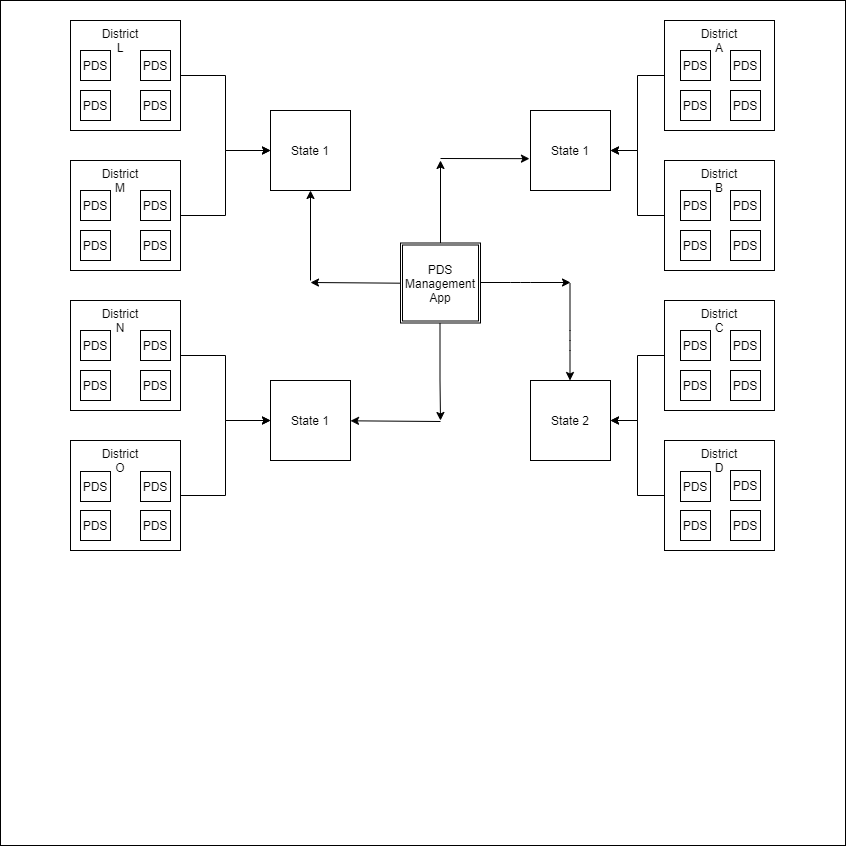

The diagram above was exported from draw.io. Its source (the exported page's mxGraphModel, read from the mxfile embedded in the PNG):
<mxGraphModel dx="1865" dy="539" grid="1" gridSize="10" guides="1" tooltips="1" connect="1" arrows="1" fold="1" page="1" pageScale="1" pageWidth="827" pageHeight="1169" math="0" shadow="0">
  <root>
    <mxCell id="0" />
    <mxCell id="1" parent="0" />
    <mxCell id="hPaSfIj-hKXSL5zPjpr9-1" value="" style="whiteSpace=wrap;html=1;aspect=fixed;" parent="1" vertex="1">
      <mxGeometry x="-250" y="60" width="845" height="845" as="geometry" />
    </mxCell>
    <mxCell id="hPaSfIj-hKXSL5zPjpr9-25" value="" style="edgeStyle=orthogonalEdgeStyle;rounded=0;orthogonalLoop=1;jettySize=auto;html=1;" parent="1" source="hPaSfIj-hKXSL5zPjpr9-2" target="hPaSfIj-hKXSL5zPjpr9-24" edge="1">
      <mxGeometry relative="1" as="geometry" />
    </mxCell>
    <mxCell id="hPaSfIj-hKXSL5zPjpr9-2" value="" style="whiteSpace=wrap;html=1;aspect=fixed;" parent="1" vertex="1">
      <mxGeometry x="414" y="80" width="110" height="110" as="geometry" />
    </mxCell>
    <mxCell id="hPaSfIj-hKXSL5zPjpr9-3" value="PDS" style="whiteSpace=wrap;html=1;aspect=fixed;" parent="1" vertex="1">
      <mxGeometry x="430" y="110" width="30" height="30" as="geometry" />
    </mxCell>
    <mxCell id="hPaSfIj-hKXSL5zPjpr9-4" value="PDS" style="whiteSpace=wrap;html=1;aspect=fixed;" parent="1" vertex="1">
      <mxGeometry x="480" y="110" width="30" height="30" as="geometry" />
    </mxCell>
    <mxCell id="hPaSfIj-hKXSL5zPjpr9-8" value="PDS" style="whiteSpace=wrap;html=1;aspect=fixed;" parent="1" vertex="1">
      <mxGeometry x="430" y="150" width="30" height="30" as="geometry" />
    </mxCell>
    <mxCell id="hPaSfIj-hKXSL5zPjpr9-9" value="PDS" style="whiteSpace=wrap;html=1;aspect=fixed;" parent="1" vertex="1">
      <mxGeometry x="480" y="150" width="30" height="30" as="geometry" />
    </mxCell>
    <mxCell id="hPaSfIj-hKXSL5zPjpr9-26" value="" style="edgeStyle=orthogonalEdgeStyle;rounded=0;orthogonalLoop=1;jettySize=auto;html=1;" parent="1" source="hPaSfIj-hKXSL5zPjpr9-19" target="hPaSfIj-hKXSL5zPjpr9-24" edge="1">
      <mxGeometry relative="1" as="geometry" />
    </mxCell>
    <mxCell id="hPaSfIj-hKXSL5zPjpr9-19" value="" style="whiteSpace=wrap;html=1;aspect=fixed;" parent="1" vertex="1">
      <mxGeometry x="414" y="220" width="110" height="110" as="geometry" />
    </mxCell>
    <mxCell id="hPaSfIj-hKXSL5zPjpr9-20" value="PDS" style="whiteSpace=wrap;html=1;aspect=fixed;" parent="1" vertex="1">
      <mxGeometry x="430" y="250" width="30" height="30" as="geometry" />
    </mxCell>
    <mxCell id="hPaSfIj-hKXSL5zPjpr9-21" value="PDS" style="whiteSpace=wrap;html=1;aspect=fixed;" parent="1" vertex="1">
      <mxGeometry x="480" y="250" width="30" height="30" as="geometry" />
    </mxCell>
    <mxCell id="hPaSfIj-hKXSL5zPjpr9-22" value="PDS" style="whiteSpace=wrap;html=1;aspect=fixed;" parent="1" vertex="1">
      <mxGeometry x="430" y="290" width="30" height="30" as="geometry" />
    </mxCell>
    <mxCell id="hPaSfIj-hKXSL5zPjpr9-23" value="PDS" style="whiteSpace=wrap;html=1;aspect=fixed;" parent="1" vertex="1">
      <mxGeometry x="480" y="290" width="30" height="30" as="geometry" />
    </mxCell>
    <mxCell id="hPaSfIj-hKXSL5zPjpr9-24" value="State 1" style="whiteSpace=wrap;html=1;aspect=fixed;" parent="1" vertex="1">
      <mxGeometry x="280" y="170" width="80" height="80" as="geometry" />
    </mxCell>
    <mxCell id="hPaSfIj-hKXSL5zPjpr9-30" value="" style="edgeStyle=orthogonalEdgeStyle;rounded=0;orthogonalLoop=1;jettySize=auto;html=1;" parent="1" source="hPaSfIj-hKXSL5zPjpr9-27" target="hPaSfIj-hKXSL5zPjpr9-29" edge="1">
      <mxGeometry relative="1" as="geometry" />
    </mxCell>
    <mxCell id="hPaSfIj-hKXSL5zPjpr9-27" value="" style="whiteSpace=wrap;html=1;aspect=fixed;" parent="1" vertex="1">
      <mxGeometry x="414" y="360" width="110" height="110" as="geometry" />
    </mxCell>
    <mxCell id="hPaSfIj-hKXSL5zPjpr9-31" value="" style="edgeStyle=orthogonalEdgeStyle;rounded=0;orthogonalLoop=1;jettySize=auto;html=1;" parent="1" source="hPaSfIj-hKXSL5zPjpr9-28" target="hPaSfIj-hKXSL5zPjpr9-29" edge="1">
      <mxGeometry relative="1" as="geometry" />
    </mxCell>
    <mxCell id="hPaSfIj-hKXSL5zPjpr9-28" value="" style="whiteSpace=wrap;html=1;aspect=fixed;" parent="1" vertex="1">
      <mxGeometry x="414" y="500" width="110" height="110" as="geometry" />
    </mxCell>
    <mxCell id="hPaSfIj-hKXSL5zPjpr9-29" value="State 2" style="whiteSpace=wrap;html=1;aspect=fixed;" parent="1" vertex="1">
      <mxGeometry x="280" y="440" width="80" height="80" as="geometry" />
    </mxCell>
    <mxCell id="hPaSfIj-hKXSL5zPjpr9-32" value="PDS" style="whiteSpace=wrap;html=1;aspect=fixed;" parent="1" vertex="1">
      <mxGeometry x="430" y="390" width="30" height="30" as="geometry" />
    </mxCell>
    <mxCell id="hPaSfIj-hKXSL5zPjpr9-33" value="PDS" style="whiteSpace=wrap;html=1;aspect=fixed;" parent="1" vertex="1">
      <mxGeometry x="480" y="390" width="30" height="30" as="geometry" />
    </mxCell>
    <mxCell id="hPaSfIj-hKXSL5zPjpr9-34" value="PDS" style="whiteSpace=wrap;html=1;aspect=fixed;" parent="1" vertex="1">
      <mxGeometry x="430" y="430" width="30" height="30" as="geometry" />
    </mxCell>
    <mxCell id="hPaSfIj-hKXSL5zPjpr9-35" value="PDS" style="whiteSpace=wrap;html=1;aspect=fixed;" parent="1" vertex="1">
      <mxGeometry x="480" y="430" width="30" height="30" as="geometry" />
    </mxCell>
    <mxCell id="hPaSfIj-hKXSL5zPjpr9-36" value="PDS" style="whiteSpace=wrap;html=1;aspect=fixed;" parent="1" vertex="1">
      <mxGeometry x="430" y="531" width="30" height="30" as="geometry" />
    </mxCell>
    <mxCell id="hPaSfIj-hKXSL5zPjpr9-37" value="PDS" style="whiteSpace=wrap;html=1;aspect=fixed;" parent="1" vertex="1">
      <mxGeometry x="480" y="530" width="30" height="30" as="geometry" />
    </mxCell>
    <mxCell id="hPaSfIj-hKXSL5zPjpr9-38" value="PDS" style="whiteSpace=wrap;html=1;aspect=fixed;" parent="1" vertex="1">
      <mxGeometry x="430" y="570" width="30" height="30" as="geometry" />
    </mxCell>
    <mxCell id="hPaSfIj-hKXSL5zPjpr9-39" value="PDS" style="whiteSpace=wrap;html=1;aspect=fixed;" parent="1" vertex="1">
      <mxGeometry x="480" y="570" width="30" height="30" as="geometry" />
    </mxCell>
    <mxCell id="hPaSfIj-hKXSL5zPjpr9-40" value="District A" style="text;html=1;strokeColor=none;fillColor=none;align=center;verticalAlign=middle;whiteSpace=wrap;rounded=0;" parent="1" vertex="1">
      <mxGeometry x="449" y="90" width="40" height="20" as="geometry" />
    </mxCell>
    <mxCell id="hPaSfIj-hKXSL5zPjpr9-41" value="District B" style="text;html=1;strokeColor=none;fillColor=none;align=center;verticalAlign=middle;whiteSpace=wrap;rounded=0;" parent="1" vertex="1">
      <mxGeometry x="449" y="230" width="40" height="20" as="geometry" />
    </mxCell>
    <mxCell id="hPaSfIj-hKXSL5zPjpr9-42" value="District C" style="text;html=1;strokeColor=none;fillColor=none;align=center;verticalAlign=middle;whiteSpace=wrap;rounded=0;" parent="1" vertex="1">
      <mxGeometry x="449" y="370" width="40" height="20" as="geometry" />
    </mxCell>
    <mxCell id="hPaSfIj-hKXSL5zPjpr9-43" value="District D" style="text;html=1;strokeColor=none;fillColor=none;align=center;verticalAlign=middle;whiteSpace=wrap;rounded=0;" parent="1" vertex="1">
      <mxGeometry x="449" y="510" width="40" height="20" as="geometry" />
    </mxCell>
    <mxCell id="q5KhdU5EtqIeiJ06LWbU-3" value="PDS Management App" style="shape=ext;double=1;whiteSpace=wrap;html=1;aspect=fixed;" vertex="1" parent="1">
      <mxGeometry x="150" y="302.5" width="80" height="80" as="geometry" />
    </mxCell>
    <mxCell id="q5KhdU5EtqIeiJ06LWbU-11" value="" style="endArrow=classic;html=1;entryX=-0.013;entryY=0.602;entryDx=0;entryDy=0;entryPerimeter=0;" edge="1" parent="1" target="hPaSfIj-hKXSL5zPjpr9-24">
      <mxGeometry width="50" height="50" relative="1" as="geometry">
        <mxPoint x="190" y="218" as="sourcePoint" />
        <mxPoint x="440" y="280" as="targetPoint" />
      </mxGeometry>
    </mxCell>
    <mxCell id="q5KhdU5EtqIeiJ06LWbU-14" value="" style="endArrow=classic;html=1;exitX=0.5;exitY=0;exitDx=0;exitDy=0;endFill=1;" edge="1" parent="1" source="q5KhdU5EtqIeiJ06LWbU-3">
      <mxGeometry width="50" height="50" relative="1" as="geometry">
        <mxPoint x="390" y="330" as="sourcePoint" />
        <mxPoint x="190" y="220" as="targetPoint" />
      </mxGeometry>
    </mxCell>
    <mxCell id="q5KhdU5EtqIeiJ06LWbU-15" value="" style="endArrow=classic;html=1;endFill=1;" edge="1" parent="1">
      <mxGeometry width="50" height="50" relative="1" as="geometry">
        <mxPoint x="319.5" y="343" as="sourcePoint" />
        <mxPoint x="319.5" y="440" as="targetPoint" />
        <Array as="points">
          <mxPoint x="319.5" y="400" />
        </Array>
      </mxGeometry>
    </mxCell>
    <mxCell id="q5KhdU5EtqIeiJ06LWbU-16" value="" style="endArrow=classic;html=1;" edge="1" parent="1">
      <mxGeometry width="50" height="50" relative="1" as="geometry">
        <mxPoint x="230" y="342" as="sourcePoint" />
        <mxPoint x="320" y="342" as="targetPoint" />
        <Array as="points">
          <mxPoint x="270" y="342" />
        </Array>
      </mxGeometry>
    </mxCell>
    <mxCell id="q5KhdU5EtqIeiJ06LWbU-17" value="State 1" style="whiteSpace=wrap;html=1;aspect=fixed;" vertex="1" parent="1">
      <mxGeometry x="20" y="170" width="80" height="80" as="geometry" />
    </mxCell>
    <mxCell id="q5KhdU5EtqIeiJ06LWbU-18" value="State 1" style="whiteSpace=wrap;html=1;aspect=fixed;" vertex="1" parent="1">
      <mxGeometry x="20" y="440" width="80" height="80" as="geometry" />
    </mxCell>
    <mxCell id="q5KhdU5EtqIeiJ06LWbU-19" value="" style="endArrow=classic;html=1;endFill=1;" edge="1" parent="1">
      <mxGeometry width="50" height="50" relative="1" as="geometry">
        <mxPoint x="189.5" y="382.5" as="sourcePoint" />
        <mxPoint x="190" y="480" as="targetPoint" />
        <Array as="points">
          <mxPoint x="189.5" y="439.5" />
        </Array>
      </mxGeometry>
    </mxCell>
    <mxCell id="q5KhdU5EtqIeiJ06LWbU-20" value="" style="endArrow=classic;html=1;" edge="1" parent="1" target="q5KhdU5EtqIeiJ06LWbU-18">
      <mxGeometry width="50" height="50" relative="1" as="geometry">
        <mxPoint x="190" y="481" as="sourcePoint" />
        <mxPoint x="210" y="330" as="targetPoint" />
      </mxGeometry>
    </mxCell>
    <mxCell id="q5KhdU5EtqIeiJ06LWbU-21" value="" style="endArrow=classic;html=1;" edge="1" parent="1">
      <mxGeometry width="50" height="50" relative="1" as="geometry">
        <mxPoint x="150" y="342.69" as="sourcePoint" />
        <mxPoint x="60" y="341.99769230769226" as="targetPoint" />
      </mxGeometry>
    </mxCell>
    <mxCell id="q5KhdU5EtqIeiJ06LWbU-22" value="" style="endArrow=classic;html=1;entryX=0.5;entryY=1;entryDx=0;entryDy=0;" edge="1" parent="1" target="q5KhdU5EtqIeiJ06LWbU-17">
      <mxGeometry width="50" height="50" relative="1" as="geometry">
        <mxPoint x="60" y="340" as="sourcePoint" />
        <mxPoint x="60" y="260" as="targetPoint" />
      </mxGeometry>
    </mxCell>
    <mxCell id="q5KhdU5EtqIeiJ06LWbU-47" value="" style="edgeStyle=orthogonalEdgeStyle;rounded=0;orthogonalLoop=1;jettySize=auto;html=1;endArrow=classic;endFill=1;" edge="1" parent="1" source="q5KhdU5EtqIeiJ06LWbU-23" target="q5KhdU5EtqIeiJ06LWbU-17">
      <mxGeometry relative="1" as="geometry" />
    </mxCell>
    <mxCell id="q5KhdU5EtqIeiJ06LWbU-23" value="" style="whiteSpace=wrap;html=1;aspect=fixed;" vertex="1" parent="1">
      <mxGeometry x="-180" y="80" width="110" height="110" as="geometry" />
    </mxCell>
    <mxCell id="q5KhdU5EtqIeiJ06LWbU-48" value="" style="edgeStyle=orthogonalEdgeStyle;rounded=0;orthogonalLoop=1;jettySize=auto;html=1;endArrow=classic;endFill=1;" edge="1" parent="1" source="q5KhdU5EtqIeiJ06LWbU-24" target="q5KhdU5EtqIeiJ06LWbU-17">
      <mxGeometry relative="1" as="geometry" />
    </mxCell>
    <mxCell id="q5KhdU5EtqIeiJ06LWbU-24" value="" style="whiteSpace=wrap;html=1;aspect=fixed;" vertex="1" parent="1">
      <mxGeometry x="-180" y="220" width="110" height="110" as="geometry" />
    </mxCell>
    <mxCell id="q5KhdU5EtqIeiJ06LWbU-49" value="" style="edgeStyle=orthogonalEdgeStyle;rounded=0;orthogonalLoop=1;jettySize=auto;html=1;endArrow=classic;endFill=1;" edge="1" parent="1" source="q5KhdU5EtqIeiJ06LWbU-25" target="q5KhdU5EtqIeiJ06LWbU-18">
      <mxGeometry relative="1" as="geometry" />
    </mxCell>
    <mxCell id="q5KhdU5EtqIeiJ06LWbU-25" value="" style="whiteSpace=wrap;html=1;aspect=fixed;" vertex="1" parent="1">
      <mxGeometry x="-180" y="360" width="110" height="110" as="geometry" />
    </mxCell>
    <mxCell id="q5KhdU5EtqIeiJ06LWbU-50" value="" style="edgeStyle=orthogonalEdgeStyle;rounded=0;orthogonalLoop=1;jettySize=auto;html=1;endArrow=classic;endFill=1;" edge="1" parent="1" source="q5KhdU5EtqIeiJ06LWbU-26" target="q5KhdU5EtqIeiJ06LWbU-18">
      <mxGeometry relative="1" as="geometry" />
    </mxCell>
    <mxCell id="q5KhdU5EtqIeiJ06LWbU-26" value="" style="whiteSpace=wrap;html=1;aspect=fixed;" vertex="1" parent="1">
      <mxGeometry x="-180" y="500" width="110" height="110" as="geometry" />
    </mxCell>
    <mxCell id="q5KhdU5EtqIeiJ06LWbU-27" value="PDS" style="whiteSpace=wrap;html=1;aspect=fixed;" vertex="1" parent="1">
      <mxGeometry x="-170" y="110" width="30" height="30" as="geometry" />
    </mxCell>
    <mxCell id="q5KhdU5EtqIeiJ06LWbU-28" value="PDS" style="whiteSpace=wrap;html=1;aspect=fixed;" vertex="1" parent="1">
      <mxGeometry x="-110" y="110" width="30" height="30" as="geometry" />
    </mxCell>
    <mxCell id="q5KhdU5EtqIeiJ06LWbU-29" value="PDS" style="whiteSpace=wrap;html=1;aspect=fixed;" vertex="1" parent="1">
      <mxGeometry x="-170" y="150" width="30" height="30" as="geometry" />
    </mxCell>
    <mxCell id="q5KhdU5EtqIeiJ06LWbU-30" value="PDS" style="whiteSpace=wrap;html=1;aspect=fixed;" vertex="1" parent="1">
      <mxGeometry x="-110" y="150" width="30" height="30" as="geometry" />
    </mxCell>
    <mxCell id="q5KhdU5EtqIeiJ06LWbU-31" value="PDS" style="whiteSpace=wrap;html=1;aspect=fixed;" vertex="1" parent="1">
      <mxGeometry x="-170" y="250" width="30" height="30" as="geometry" />
    </mxCell>
    <mxCell id="q5KhdU5EtqIeiJ06LWbU-32" value="PDS" style="whiteSpace=wrap;html=1;aspect=fixed;" vertex="1" parent="1">
      <mxGeometry x="-110" y="250" width="30" height="30" as="geometry" />
    </mxCell>
    <mxCell id="q5KhdU5EtqIeiJ06LWbU-33" value="PDS" style="whiteSpace=wrap;html=1;aspect=fixed;" vertex="1" parent="1">
      <mxGeometry x="-170" y="290" width="30" height="30" as="geometry" />
    </mxCell>
    <mxCell id="q5KhdU5EtqIeiJ06LWbU-34" value="PDS" style="whiteSpace=wrap;html=1;aspect=fixed;" vertex="1" parent="1">
      <mxGeometry x="-110" y="290" width="30" height="30" as="geometry" />
    </mxCell>
    <mxCell id="q5KhdU5EtqIeiJ06LWbU-35" value="PDS" style="whiteSpace=wrap;html=1;aspect=fixed;" vertex="1" parent="1">
      <mxGeometry x="-170" y="390" width="30" height="30" as="geometry" />
    </mxCell>
    <mxCell id="q5KhdU5EtqIeiJ06LWbU-36" value="PDS" style="whiteSpace=wrap;html=1;aspect=fixed;" vertex="1" parent="1">
      <mxGeometry x="-110" y="390" width="30" height="30" as="geometry" />
    </mxCell>
    <mxCell id="q5KhdU5EtqIeiJ06LWbU-37" value="PDS" style="whiteSpace=wrap;html=1;aspect=fixed;" vertex="1" parent="1">
      <mxGeometry x="-170" y="430" width="30" height="30" as="geometry" />
    </mxCell>
    <mxCell id="q5KhdU5EtqIeiJ06LWbU-38" value="PDS" style="whiteSpace=wrap;html=1;aspect=fixed;" vertex="1" parent="1">
      <mxGeometry x="-110" y="430" width="30" height="30" as="geometry" />
    </mxCell>
    <mxCell id="q5KhdU5EtqIeiJ06LWbU-39" value="PDS" style="whiteSpace=wrap;html=1;aspect=fixed;" vertex="1" parent="1">
      <mxGeometry x="-170" y="531" width="30" height="30" as="geometry" />
    </mxCell>
    <mxCell id="q5KhdU5EtqIeiJ06LWbU-40" value="PDS" style="whiteSpace=wrap;html=1;aspect=fixed;" vertex="1" parent="1">
      <mxGeometry x="-110" y="531" width="30" height="30" as="geometry" />
    </mxCell>
    <mxCell id="q5KhdU5EtqIeiJ06LWbU-41" value="PDS" style="whiteSpace=wrap;html=1;aspect=fixed;" vertex="1" parent="1">
      <mxGeometry x="-170" y="570" width="30" height="30" as="geometry" />
    </mxCell>
    <mxCell id="q5KhdU5EtqIeiJ06LWbU-42" value="PDS" style="whiteSpace=wrap;html=1;aspect=fixed;" vertex="1" parent="1">
      <mxGeometry x="-110" y="570" width="30" height="30" as="geometry" />
    </mxCell>
    <mxCell id="q5KhdU5EtqIeiJ06LWbU-43" value="District L" style="text;html=1;strokeColor=none;fillColor=none;align=center;verticalAlign=middle;whiteSpace=wrap;rounded=0;" vertex="1" parent="1">
      <mxGeometry x="-150" y="90" width="40" height="20" as="geometry" />
    </mxCell>
    <mxCell id="q5KhdU5EtqIeiJ06LWbU-44" value="District M" style="text;html=1;strokeColor=none;fillColor=none;align=center;verticalAlign=middle;whiteSpace=wrap;rounded=0;" vertex="1" parent="1">
      <mxGeometry x="-150" y="230" width="40" height="20" as="geometry" />
    </mxCell>
    <mxCell id="q5KhdU5EtqIeiJ06LWbU-45" value="District N" style="text;html=1;strokeColor=none;fillColor=none;align=center;verticalAlign=middle;whiteSpace=wrap;rounded=0;" vertex="1" parent="1">
      <mxGeometry x="-150" y="370" width="40" height="20" as="geometry" />
    </mxCell>
    <mxCell id="q5KhdU5EtqIeiJ06LWbU-46" value="District O" style="text;html=1;strokeColor=none;fillColor=none;align=center;verticalAlign=middle;whiteSpace=wrap;rounded=0;" vertex="1" parent="1">
      <mxGeometry x="-150" y="510" width="40" height="20" as="geometry" />
    </mxCell>
  </root>
</mxGraphModel>